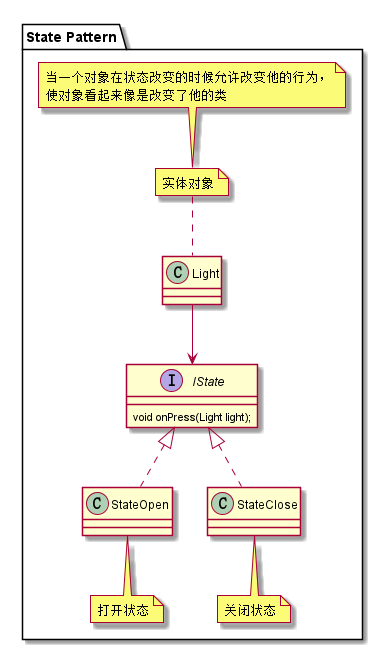

The diagram above was rendered by PlantUML. Its source (embedded in the PNG):
@startuml
skinparam classAttributeIconSize 0
package "State Pattern"{
    Light --> IState
    class Light
    note top:实体对象
    note top:当一个对象在状态改变的时候允许改变他的行为，\n使对象看起来像是改变了他的类
    interface IState {
        void onPress(Light light);
    }
    class StateOpen
    note bottom:打开状态
    class StateOpen implements IState

    class StateClose
    note bottom:关闭状态
    class StateClose implements IState
}
@enduml